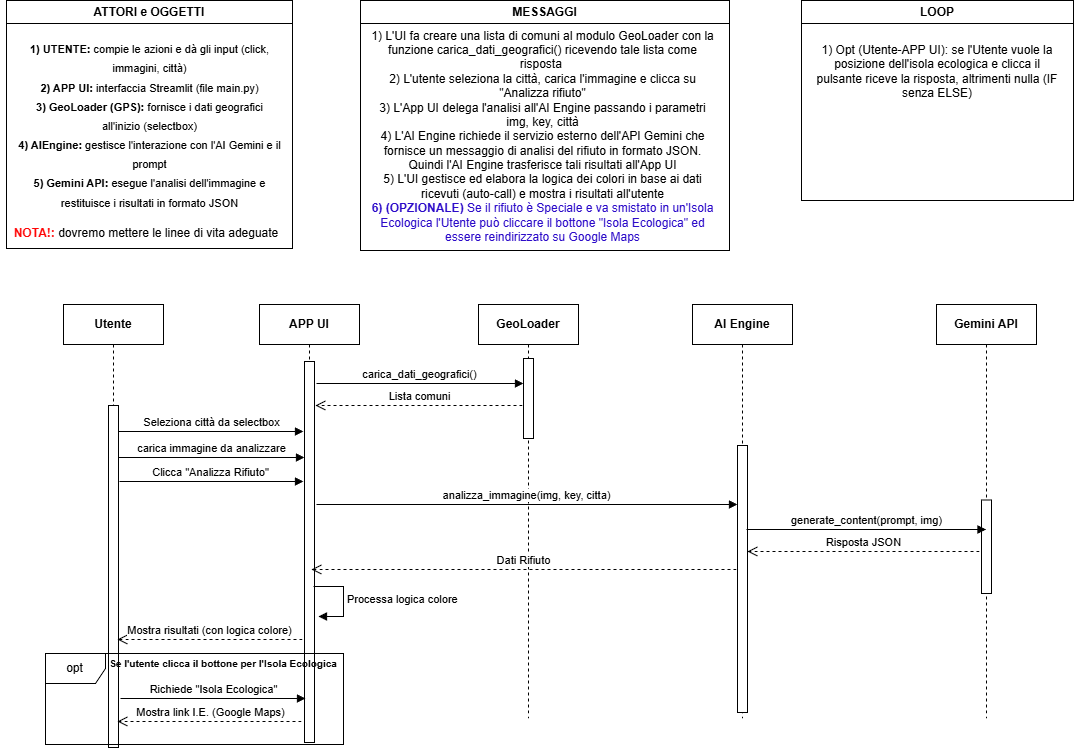

The diagram above was exported from draw.io. Its source (the exported page's mxGraphModel, read from the mxfile embedded in the PNG):
<mxGraphModel dx="1489" dy="877" grid="0" gridSize="10" guides="1" tooltips="1" connect="1" arrows="1" fold="1" page="1" pageScale="1" pageWidth="1169" pageHeight="827" math="0" shadow="0">
  <root>
    <mxCell id="0" />
    <mxCell id="1" parent="0" />
    <mxCell id="C0RQJoq_YbQeUBVIWwAn-1" parent="1" style="swimlane;whiteSpace=wrap;html=1;" value="ATTORI e OGGETTI" vertex="1">
      <mxGeometry height="248" width="286" x="31" y="25" as="geometry" />
    </mxCell>
    <mxCell id="C0RQJoq_YbQeUBVIWwAn-2" parent="C0RQJoq_YbQeUBVIWwAn-1" style="text;html=1;whiteSpace=wrap;strokeColor=none;fillColor=none;align=center;verticalAlign=middle;rounded=0;fontSize=16;strokeWidth=2;" value="&lt;font style=&quot;font-size: 11px;&quot;&gt;&lt;b&gt;1) UTENTE:&lt;/b&gt; compie le azioni e dà gli input (click, immagini, città)&lt;/font&gt;&lt;div&gt;&lt;font style=&quot;font-size: 11px;&quot;&gt;&lt;b&gt;2) APP UI:&lt;/b&gt; interfaccia Streamlit (file main.py)&lt;/font&gt;&lt;/div&gt;&lt;div&gt;&lt;font style=&quot;font-size: 11px;&quot;&gt;&lt;b&gt;3) GeoLoader (GPS):&lt;/b&gt; fornisce i dati geografici all'inizio (selectbox)&lt;/font&gt;&lt;/div&gt;&lt;div&gt;&lt;font style=&quot;font-size: 11px;&quot;&gt;&lt;b&gt;4) AIEngine:&lt;/b&gt; gestisce l'interazione con l'AI Gemini e il prompt&lt;/font&gt;&lt;/div&gt;&lt;div&gt;&lt;font style=&quot;font-size: 11px;&quot;&gt;&lt;b&gt;5) Gemini API:&lt;/b&gt; esegue l'analisi dell'immagine e restituisce i risultati in formato JSON&lt;/font&gt;&lt;/div&gt;" vertex="1">
      <mxGeometry height="208" width="267" x="9.5" y="20" as="geometry" />
    </mxCell>
    <mxCell id="C0RQJoq_YbQeUBVIWwAn-3" parent="C0RQJoq_YbQeUBVIWwAn-1" style="text;html=1;whiteSpace=wrap;strokeColor=none;fillColor=none;align=center;verticalAlign=middle;rounded=0;" value="&lt;font style=&quot;color: rgb(255, 5, 5);&quot;&gt;&lt;b&gt;NOTA!: &lt;/b&gt;&lt;/font&gt;dovremo mettere le linee di vita adeguate" vertex="1">
      <mxGeometry height="30" width="292" x="-6" y="218" as="geometry" />
    </mxCell>
    <mxCell id="TxsK_ulot_Mn7s9XiAge-1" parent="1" style="shape=umlLifeline;perimeter=lifelinePerimeter;whiteSpace=wrap;html=1;container=1;dropTarget=0;collapsible=0;recursiveResize=0;outlineConnect=0;portConstraint=eastwest;newEdgeStyle={&quot;curved&quot;:0,&quot;rounded&quot;:0};" value="&lt;b&gt;Utente&lt;/b&gt;" vertex="1">
      <mxGeometry height="443" width="100" x="88" y="329" as="geometry" />
    </mxCell>
    <mxCell id="TxsK_ulot_Mn7s9XiAge-12" parent="TxsK_ulot_Mn7s9XiAge-1" style="html=1;points=[[0,0,0,0,5],[0,1,0,0,-5],[1,0,0,0,5],[1,1,0,0,-5]];perimeter=orthogonalPerimeter;outlineConnect=0;targetShapes=umlLifeline;portConstraint=eastwest;newEdgeStyle={&quot;curved&quot;:0,&quot;rounded&quot;:0};" value="" vertex="1">
      <mxGeometry height="342" width="10" x="45" y="101" as="geometry" />
    </mxCell>
    <mxCell id="TxsK_ulot_Mn7s9XiAge-2" parent="1" style="shape=umlLifeline;perimeter=lifelinePerimeter;whiteSpace=wrap;html=1;container=1;dropTarget=0;collapsible=0;recursiveResize=0;outlineConnect=0;portConstraint=eastwest;newEdgeStyle={&quot;curved&quot;:0,&quot;rounded&quot;:0};" value="&lt;b&gt;APP UI&lt;/b&gt;" vertex="1">
      <mxGeometry height="438" width="100" x="284" y="329" as="geometry" />
    </mxCell>
    <mxCell id="TxsK_ulot_Mn7s9XiAge-9" parent="TxsK_ulot_Mn7s9XiAge-2" style="html=1;points=[[0,0,0,0,5],[0,1,0,0,-5],[1,0,0,0,5],[1,1,0,0,-5]];perimeter=orthogonalPerimeter;outlineConnect=0;targetShapes=umlLifeline;portConstraint=eastwest;newEdgeStyle={&quot;curved&quot;:0,&quot;rounded&quot;:0};" value="" vertex="1">
      <mxGeometry height="381" width="10" x="45" y="57" as="geometry" />
    </mxCell>
    <mxCell id="TxsK_ulot_Mn7s9XiAge-3" parent="1" style="shape=umlLifeline;perimeter=lifelinePerimeter;whiteSpace=wrap;html=1;container=1;dropTarget=0;collapsible=0;recursiveResize=0;outlineConnect=0;portConstraint=eastwest;newEdgeStyle={&quot;curved&quot;:0,&quot;rounded&quot;:0};" value="&lt;b&gt;GeoLoader&lt;/b&gt;" vertex="1">
      <mxGeometry height="414" width="100" x="503" y="329" as="geometry" />
    </mxCell>
    <mxCell id="TxsK_ulot_Mn7s9XiAge-8" parent="TxsK_ulot_Mn7s9XiAge-3" style="html=1;points=[[0,0,0,0,5],[0,1,0,0,-5],[1,0,0,0,5],[1,1,0,0,-5]];perimeter=orthogonalPerimeter;outlineConnect=0;targetShapes=umlLifeline;portConstraint=eastwest;newEdgeStyle={&quot;curved&quot;:0,&quot;rounded&quot;:0};" value="" vertex="1">
      <mxGeometry height="80" width="10" x="45" y="54" as="geometry" />
    </mxCell>
    <mxCell id="TxsK_ulot_Mn7s9XiAge-4" parent="1" style="shape=umlLifeline;perimeter=lifelinePerimeter;whiteSpace=wrap;html=1;container=1;dropTarget=0;collapsible=0;recursiveResize=0;outlineConnect=0;portConstraint=eastwest;newEdgeStyle={&quot;curved&quot;:0,&quot;rounded&quot;:0};" value="&lt;b&gt;AI Engine&lt;/b&gt;" vertex="1">
      <mxGeometry height="414" width="100" x="717" y="329" as="geometry" />
    </mxCell>
    <mxCell id="TxsK_ulot_Mn7s9XiAge-17" parent="TxsK_ulot_Mn7s9XiAge-4" style="html=1;points=[[0,0,0,0,5],[0,1,0,0,-5],[1,0,0,0,5],[1,1,0,0,-5]];perimeter=orthogonalPerimeter;outlineConnect=0;targetShapes=umlLifeline;portConstraint=eastwest;newEdgeStyle={&quot;curved&quot;:0,&quot;rounded&quot;:0};" value="" vertex="1">
      <mxGeometry height="267" width="10" x="45" y="141" as="geometry" />
    </mxCell>
    <mxCell id="TxsK_ulot_Mn7s9XiAge-5" parent="1" style="shape=umlLifeline;perimeter=lifelinePerimeter;whiteSpace=wrap;html=1;container=1;dropTarget=0;collapsible=0;recursiveResize=0;outlineConnect=0;portConstraint=eastwest;newEdgeStyle={&quot;curved&quot;:0,&quot;rounded&quot;:0};" value="&lt;b&gt;Gemini API&lt;/b&gt;" vertex="1">
      <mxGeometry height="414" width="100" x="961" y="329" as="geometry" />
    </mxCell>
    <mxCell id="TxsK_ulot_Mn7s9XiAge-20" parent="TxsK_ulot_Mn7s9XiAge-5" style="html=1;points=[[0,0,0,0,5],[0,1,0,0,-5],[1,0,0,0,5],[1,1,0,0,-5]];perimeter=orthogonalPerimeter;outlineConnect=0;targetShapes=umlLifeline;portConstraint=eastwest;newEdgeStyle={&quot;curved&quot;:0,&quot;rounded&quot;:0};" value="" vertex="1">
      <mxGeometry height="93.5" width="10" x="45" y="195.5" as="geometry" />
    </mxCell>
    <mxCell id="TxsK_ulot_Mn7s9XiAge-6" edge="1" parent="1" style="html=1;verticalAlign=bottom;endArrow=block;curved=0;rounded=0;" target="TxsK_ulot_Mn7s9XiAge-8" value="carica_dati_geografici()">
      <mxGeometry relative="1" width="80" as="geometry">
        <mxPoint x="341" y="408" as="sourcePoint" />
        <mxPoint x="554" y="408" as="targetPoint" />
      </mxGeometry>
    </mxCell>
    <mxCell id="TxsK_ulot_Mn7s9XiAge-7" edge="1" parent="1" style="html=1;verticalAlign=bottom;endArrow=open;dashed=1;endSize=8;curved=0;rounded=0;" value="Lista comuni">
      <mxGeometry relative="1" as="geometry">
        <mxPoint x="547" y="430" as="sourcePoint" />
        <mxPoint x="340" y="430" as="targetPoint" />
      </mxGeometry>
    </mxCell>
    <mxCell id="TxsK_ulot_Mn7s9XiAge-10" parent="1" style="swimlane;whiteSpace=wrap;html=1;" value="MESSAGGI" vertex="1">
      <mxGeometry height="250" width="369" x="385" y="25" as="geometry" />
    </mxCell>
    <mxCell id="TxsK_ulot_Mn7s9XiAge-11" parent="TxsK_ulot_Mn7s9XiAge-10" style="text;html=1;whiteSpace=wrap;strokeColor=none;fillColor=none;align=center;verticalAlign=middle;rounded=0;" value="1) L'UI fa creare una lista di comuni al modulo GeoLoader con la funzione carica_dati_geografici() ricevendo tale lista come risposta&amp;nbsp;&lt;div&gt;2) L'utente seleziona la città, carica l'immagine e clicca su &quot;Analizza rifiuto&quot;&lt;/div&gt;&lt;div&gt;3) L'App UI delega l'analisi all'AI Engine passando i parametri img, key, città&lt;/div&gt;&lt;div&gt;4) L'AI Engine richiede il servizio esterno dell'API Gemini che fornisce un messaggio di analisi del rifiuto in formato JSON. Quindi l'AI Engine trasferisce tali risultati all'App UI&lt;/div&gt;&lt;div&gt;5) L'UI gestisce ed elabora la logica dei colori in base ai dati ricevuti (auto-call) e mostra i risultati all'utente&lt;/div&gt;&lt;div&gt;&lt;font style=&quot;color: rgb(44, 11, 201);&quot;&gt;&lt;b style=&quot;&quot;&gt;6) (OPZIONALE)&lt;/b&gt; Se il rifiuto è Speciale e va smistato in un'Isola Ecologica l'Utente può cliccare il bottone &quot;Isola Ecologica&quot; ed essere reindirizzato su Google Maps&lt;/font&gt;&lt;/div&gt;" vertex="1">
      <mxGeometry height="214" width="351" x="7" y="29" as="geometry" />
    </mxCell>
    <mxCell id="TxsK_ulot_Mn7s9XiAge-13" edge="1" parent="1" style="html=1;verticalAlign=bottom;endArrow=block;curved=0;rounded=0;" value="Seleziona città da selectbox">
      <mxGeometry relative="1" width="80" as="geometry">
        <mxPoint x="143" y="456" as="sourcePoint" />
        <mxPoint x="328" y="456" as="targetPoint" />
      </mxGeometry>
    </mxCell>
    <mxCell id="TxsK_ulot_Mn7s9XiAge-14" edge="1" parent="1" style="html=1;verticalAlign=bottom;endArrow=block;curved=0;rounded=0;" value="carica immagine da analizzare">
      <mxGeometry relative="1" width="80" as="geometry">
        <mxPoint x="143" y="482" as="sourcePoint" />
        <mxPoint x="329" y="482" as="targetPoint" />
      </mxGeometry>
    </mxCell>
    <mxCell id="TxsK_ulot_Mn7s9XiAge-15" edge="1" parent="1" style="html=1;verticalAlign=bottom;endArrow=block;curved=0;rounded=0;" value="Clicca &quot;Analizza Rifiuto&quot;">
      <mxGeometry relative="1" width="80" as="geometry">
        <mxPoint x="144" y="506" as="sourcePoint" />
        <mxPoint x="328" y="506" as="targetPoint" />
      </mxGeometry>
    </mxCell>
    <mxCell id="TxsK_ulot_Mn7s9XiAge-16" edge="1" parent="1" style="html=1;verticalAlign=bottom;endArrow=block;curved=0;rounded=0;" target="TxsK_ulot_Mn7s9XiAge-17" value="analizza_immagine(img, key, citta)">
      <mxGeometry relative="1" width="80" as="geometry">
        <mxPoint x="341" y="529" as="sourcePoint" />
        <mxPoint x="421" y="529" as="targetPoint" />
      </mxGeometry>
    </mxCell>
    <mxCell id="TxsK_ulot_Mn7s9XiAge-19" edge="1" parent="1" style="html=1;verticalAlign=bottom;endArrow=block;curved=0;rounded=0;" target="TxsK_ulot_Mn7s9XiAge-5" value="generate_content(prompt, img)">
      <mxGeometry relative="1" width="80" as="geometry">
        <mxPoint x="771" y="554" as="sourcePoint" />
        <mxPoint x="851" y="554" as="targetPoint" />
      </mxGeometry>
    </mxCell>
    <mxCell id="TxsK_ulot_Mn7s9XiAge-21" edge="1" parent="1" style="html=1;verticalAlign=bottom;endArrow=open;dashed=1;endSize=8;curved=0;rounded=0;" value="Risposta JSON">
      <mxGeometry relative="1" as="geometry">
        <mxPoint x="1004" y="576" as="sourcePoint" />
        <mxPoint x="772" y="576" as="targetPoint" />
      </mxGeometry>
    </mxCell>
    <mxCell id="TxsK_ulot_Mn7s9XiAge-22" edge="1" parent="1" style="html=1;verticalAlign=bottom;endArrow=open;dashed=1;endSize=8;curved=0;rounded=0;" value="Dati Rifiuto">
      <mxGeometry relative="1" as="geometry">
        <mxPoint x="761" y="594" as="sourcePoint" />
        <mxPoint x="336" y="594" as="targetPoint" />
      </mxGeometry>
    </mxCell>
    <mxCell id="TxsK_ulot_Mn7s9XiAge-23" edge="1" parent="1" style="html=1;verticalAlign=bottom;endArrow=open;dashed=1;endSize=8;curved=0;rounded=0;" value="Mostra risultati (con logica colore)">
      <mxGeometry relative="1" as="geometry">
        <mxPoint x="327" y="664" as="sourcePoint" />
        <mxPoint x="142" y="664" as="targetPoint" />
      </mxGeometry>
    </mxCell>
    <mxCell id="TxsK_ulot_Mn7s9XiAge-24" parent="1" style="shape=umlFrame;whiteSpace=wrap;html=1;pointerEvents=0;" value="opt" vertex="1">
      <mxGeometry height="91" width="298" x="70" y="678" as="geometry" />
    </mxCell>
    <mxCell id="TxsK_ulot_Mn7s9XiAge-25" edge="1" parent="1" style="html=1;verticalAlign=bottom;endArrow=block;curved=0;rounded=0;" value="Richiede &quot;Isola Ecologica&quot;">
      <mxGeometry relative="1" width="80" as="geometry">
        <mxPoint x="145" y="723" as="sourcePoint" />
        <mxPoint x="330" y="723" as="targetPoint" />
      </mxGeometry>
    </mxCell>
    <mxCell id="TxsK_ulot_Mn7s9XiAge-26" edge="1" parent="1" style="html=1;verticalAlign=bottom;endArrow=open;dashed=1;endSize=8;curved=0;rounded=0;" value="Mostra link I.E. (Google Maps)">
      <mxGeometry relative="1" as="geometry">
        <mxPoint x="326" y="746" as="sourcePoint" />
        <mxPoint x="142" y="746" as="targetPoint" />
      </mxGeometry>
    </mxCell>
    <mxCell id="TxsK_ulot_Mn7s9XiAge-27" parent="1" style="text;html=1;whiteSpace=wrap;strokeColor=none;fillColor=none;align=center;verticalAlign=middle;rounded=0;" value="&lt;font style=&quot;font-size: 10px;&quot;&gt;&lt;b&gt;Se l'utente clicca il bottone per l'Isola Ecologica&lt;/b&gt;&lt;/font&gt;" vertex="1">
      <mxGeometry height="30" width="274" x="111" y="673" as="geometry" />
    </mxCell>
    <mxCell id="TxsK_ulot_Mn7s9XiAge-29" edge="1" parent="1" style="html=1;align=left;spacingLeft=2;endArrow=block;rounded=0;edgeStyle=orthogonalEdgeStyle;curved=0;rounded=0;" value="Processa logica colore">
      <mxGeometry relative="1" as="geometry">
        <Array as="points">
          <mxPoint x="368" y="641" />
        </Array>
        <mxPoint x="338" y="611" as="sourcePoint" />
        <mxPoint x="343" y="641" as="targetPoint" />
      </mxGeometry>
    </mxCell>
    <mxCell id="TxsK_ulot_Mn7s9XiAge-30" parent="1" style="swimlane;whiteSpace=wrap;html=1;" value="LOOP" vertex="1">
      <mxGeometry height="200" width="272" x="826" y="25" as="geometry" />
    </mxCell>
    <mxCell id="TxsK_ulot_Mn7s9XiAge-31" parent="TxsK_ulot_Mn7s9XiAge-30" style="text;html=1;whiteSpace=wrap;strokeColor=none;fillColor=none;align=center;verticalAlign=middle;rounded=0;" value="1) Opt (Utente-APP UI): se l'Utente vuole la posizione dell'isola ecologica e clicca il pulsante riceve la risposta, altrimenti nulla (IF senza ELSE)" vertex="1">
      <mxGeometry height="94" width="250" x="11" y="24" as="geometry" />
    </mxCell>
  </root>
</mxGraphModel>